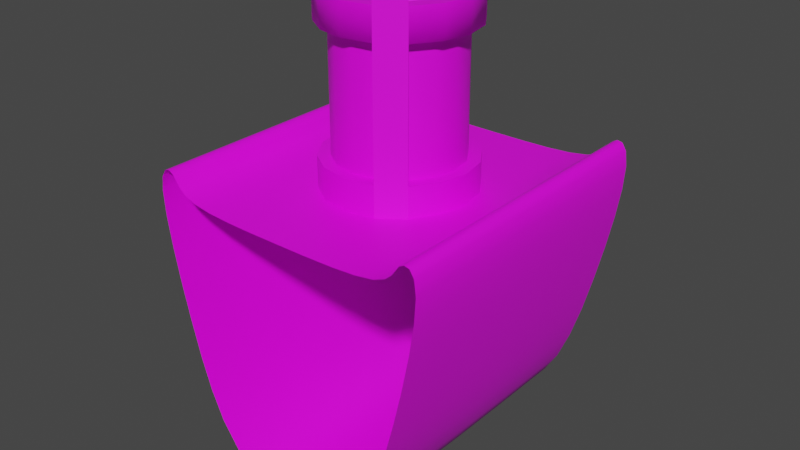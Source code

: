 # Source: ship_middle.blend  (saved by Blender 2.81.16; exported with 4.5.12 LTS)
import bpy
from mathutils import Matrix  # noqa: F401  (used for matrix-valued properties, if any)

bpy.ops.wm.read_factory_settings(use_empty=True)
scene = bpy.context.scene
scene.name = 'Scene'

# ---- collections
col_collection = bpy.data.collections.new('Collection'); scene.collection.children.link(col_collection)

# ---- images (referenced by path relative to the original .blend; pixels are not part of the script)
import os
ASSET_DIR = os.environ.get("B2B_ASSET_DIR", "")  # directory of the original .blend (textures are referenced by path, not embedded)
HERE = os.path.dirname(os.path.abspath(__file__))  # packed textures are extracted next to this script under _unpacked/

def load_image(name, relpath, width, height, colorspace="sRGB"):
    """Load a texture the original file referenced (path relative to the .blend, or extracted next to this script)."""
    p = next((c for c in (os.path.join(HERE, relpath), os.path.join(ASSET_DIR, relpath)) if relpath and os.path.exists(c)), "")
    if p:
        img = bpy.data.images.load(p, check_existing=True)
        img.name = name
    else:  # same state as the original file: an image datablock whose file is absent (Cycles renders it pink)
        img = bpy.data.images.new(name, width, height)
        img.source = "FILE"
        img.filepath = "//" + (relpath or name)
    img.colorspace_settings.name = colorspace
    return img
img_shipmiddle = load_image('shipMiddle', 'shipMiddle.png', 1024, 1024, 'sRGB')

# ---- materials (node trees are filled in below, after node groups)
mat_matmiddle = bpy.data.materials.new('matMiddle')
mat_matmiddle.use_transparent_shadow = False

# ---- node groups
ng_auto_smooth = bpy.data.node_groups.new('Auto Smooth', 'GeometryNodeTree')
_s = ng_auto_smooth.interface.new_socket(name='Geometry', in_out='OUTPUT', socket_type='NodeSocketGeometry')
_s = ng_auto_smooth.interface.new_socket(name='Geometry', in_out='INPUT', socket_type='NodeSocketGeometry')
_s = ng_auto_smooth.interface.new_socket(name='Angle', in_out='INPUT', socket_type='NodeSocketFloat')
_s.subtype = 'ANGLE'
_s.min_value = 0.0
_s.max_value = 3.142
ng_auto_smooth.is_modifier = True
_N = ng_auto_smooth.nodes; _L = ng_auto_smooth.links
n0 = _N.new('NodeGroupOutput'); n0.name = 'Group Output'; n0.location = (480, -100)
n1 = _N.new('NodeGroupInput'); n1.name = 'Group Input'; n1.location = (-420, -300)
n2 = _N.new('NodeGroupInput'); n2.name = 'Group Input.001'; n2.location = (-60, -100)
n3 = _N.new('GeometryNodeSetShadeSmooth'); n3.name = 'Set Shade Smooth'; n3.location = (120, -100)
n3.domain = 'EDGE'
n4 = _N.new('GeometryNodeSetShadeSmooth'); n4.name = 'Set Shade Smooth.001'; n4.location = (300, -100)
n5 = _N.new('GeometryNodeInputMeshEdgeAngle'); n5.name = 'Edge Angle'; n5.location = (-420, -220)
n6 = _N.new('GeometryNodeInputEdgeSmooth'); n6.name = 'Is Edge Smooth'; n6.location = (-60, -160)
n7 = _N.new('GeometryNodeInputShadeSmooth'); n7.name = 'Is Face Smooth'; n7.location = (-240, -340)
n8 = _N.new('FunctionNodeBooleanMath'); n8.name = 'Boolean Math'; n8.location = (-60, -220)
n9 = _N.new('FunctionNodeCompare'); n9.name = 'Compare'; n9.location = (-240, -180)
n9.operation = 'LESS_EQUAL'
_L.new(n5.outputs[0], n9.inputs[0])
_L.new(n4.outputs[0], n0.inputs[0])
_L.new(n1.outputs[1], n9.inputs[1])
_L.new(n9.outputs[0], n8.inputs[0])
_L.new(n7.outputs[0], n8.inputs[1])
_L.new(n2.outputs[0], n3.inputs[0])
_L.new(n6.outputs[0], n3.inputs[1])
_L.new(n3.outputs[0], n4.inputs[0])
_L.new(n8.outputs[0], n3.inputs[2])
n0.is_active_output = True

# ---- material node trees
mat_matmiddle.use_nodes = True; mat_matmiddle.node_tree.nodes.clear()
_N = mat_matmiddle.node_tree.nodes; _L = mat_matmiddle.node_tree.links
n0 = _N.new('ShaderNodeOutputMaterial'); n0.name = 'Material Output'; n0.location = (300, 300)
n1 = _N.new('ShaderNodeBsdfPrincipled'); n1.name = 'Principled BSDF'; n1.location = (10, 300)
n1.distribution = 'GGX'
n1.subsurface_method = 'BURLEY'
n1.inputs[3].default_value = 1.45
n1.inputs[27].default_value = (0.0, 0.0, 0.0, 1.0)
n1.inputs[28].default_value = 1.0
n2 = _N.new('ShaderNodeTexImage'); n2.name = 'Image Texture'; n2.location = (-280, 280)
n2.image = img_shipmiddle
_L.new(n1.outputs[0], n0.inputs[0])
_L.new(n2.outputs[0], n1.inputs[0])
n0.is_active_output = True

# ---- world
world_world = bpy.data.worlds.new('World'); scene.world = world_world
world_world.use_nodes = True; world_world.node_tree.nodes.clear()
_N = world_world.node_tree.nodes; _L = world_world.node_tree.links
n0 = _N.new('ShaderNodeOutputWorld'); n0.name = 'World Output'; n0.location = (300, 300)
n1 = _N.new('ShaderNodeBackground'); n1.name = 'Background'; n1.location = (10, 300)
n1.inputs[0].default_value = (0.05088, 0.05088, 0.05088, 1.0)
_L.new(n1.outputs[0], n0.inputs[0])
n0.is_active_output = True
world_world.color = (0.05088, 0.05088, 0.05088)
world_world.use_sun_shadow = False
world_world.sun_shadow_jitter_overblur = 0.0

# ---- meshes
me_cylinder_002 = bpy.data.meshes.new('Cylinder.002')
me_cylinder_002.from_pydata([(-8.987e-08, 1.2, 2.5), (-5.006e-08, 1.0, 4.5), (0.4592, 1.109, 2.5), (0.3827, 0.9239, 4.5), (0.8485, 0.8485, 2.5), (0.7071, 0.7071, 4.5), (1.109, 0.4592, 2.5), (0.9239, 0.3827, 4.5), (1.2, -3.453e-08, 2.5), (1.0, -4.72e-08, 4.5), (1.109, -0.4592, 2.5), (0.9239, -0.3827, 4.5), (0.8485, -0.8485, 2.5), (0.7071, -0.7071, 4.5), (0.4592, -1.109, 2.5), (0.3802, -0.913, 4.5), (9.132e-08, -1.2, 2.5), (0.002485, -1.011, 4.5), (-0.4592, -1.109, 2.5), (-0.3827, -0.9239, 4.5), (-0.8485, -0.8485, 2.5), (-0.7071, -0.7071, 4.5), (-1.109, -0.4592, 2.5), (-0.9239, -0.3827, 4.5), (-1.2, 3.224e-08, 2.5), (-1.0, 8.432e-09, 4.5), (-1.109, 0.4592, 2.5), (-0.9239, 0.3827, 4.5), (-0.8485, 0.8485, 2.5), (-0.7071, 0.7071, 4.5), (-0.4592, 1.109, 2.5), (-0.3827, 0.9239, 4.5), (-2.328e-08, 1.0, 2.5), (0.3827, 0.9239, 2.5), (0.7071, 0.7071, 2.5), (0.9239, 0.3827, 2.5), (1.0, -5.186e-08, 2.5), (0.9239, -0.3827, 2.5), (0.7071, -0.7071, 2.5), (0.3827, -0.9239, 2.5), (1.277e-07, -1.0, 2.5), (-0.3827, -0.9239, 2.5), (-0.7071, -0.7071, 2.5), (-0.9239, -0.3827, 2.5), (-1.0, 3.776e-09, 2.5), (-0.9239, 0.3827, 2.5), (-0.7071, 0.7071, 2.5), (-0.3827, 0.9239, 2.5), (-6.892e-08, 1.2, 2.0), (0.4592, 1.109, 2.0), (0.8485, 0.8485, 2.0), (1.109, 0.4592, 2.0), (1.2, -4.85e-08, 2.0), (1.109, -0.4592, 2.0), (0.8485, -0.8485, 2.0), (0.4592, -1.109, 2.0), (1.123e-07, -1.2, 2.0), (-0.4592, -1.109, 2.0), (-0.8485, -0.8485, 2.0), (-1.109, -0.4592, 2.0), (-1.2, 1.827e-08, 2.0), (-1.109, 0.4592, 2.0), (-0.8485, 0.8485, 2.0), (-0.4592, 1.109, 2.0), (-7.148e-08, 1.2, 4.5), (0.4592, 1.109, 4.5), (0.8485, 0.8485, 4.5), (1.109, 0.4592, 4.5), (1.2, -5.013e-08, 4.5), (1.109, -0.4592, 4.5), (0.8485, -0.8485, 4.5), (0.4592, -1.109, 4.5), (1.097e-07, -1.2, 4.5), (-0.4592, -1.109, 4.5), (-0.8485, -0.8485, 4.5), (-1.109, -0.4592, 4.5), (-1.2, 1.664e-08, 4.5), (-1.109, 0.4592, 4.5), (-0.8485, 0.8485, 4.5), (-0.4592, 1.109, 4.5), (-4.82e-08, 1.2, 5.0), (0.4592, 1.109, 5.0), (0.8485, 0.8485, 5.0), (1.109, 0.4592, 5.0), (1.2, -6.41e-08, 5.0), (1.109, -0.4592, 5.0), (0.8485, -0.8485, 5.0), (0.4592, -1.109, 5.0), (1.33e-07, -1.2, 5.0), (-0.4592, -1.109, 5.0), (-0.8485, -0.8485, 5.0), (-1.109, -0.4592, 5.0), (-1.2, 2.668e-09, 5.0), (-1.109, 0.4592, 5.0), (-0.8485, 0.8485, 5.0), (-0.4592, 1.109, 5.0), (-4.831e-08, 0.986, 5.0), (0.3773, 0.9109, 5.0), (0.6972, 0.6972, 5.0), (0.9109, 0.3773, 5.0), (0.986, -4.943e-08, 5.0), (0.9109, -0.3773, 5.0), (0.6972, -0.6972, 5.0), (0.3773, -0.9109, 5.0), (1.006e-07, -0.986, 5.0), (-0.3773, -0.9109, 5.0), (-0.6972, -0.6972, 5.0), (-0.9109, -0.3773, 5.0), (-0.986, 5.43e-09, 5.0), (-0.9109, 0.3773, 5.0), (-0.6972, 0.6972, 5.0), (-0.3773, 0.9109, 5.0), (-6.577e-08, 0.986, 3.0), (0.3773, 0.9109, 3.0), (0.6972, 0.6972, 3.0), (0.9109, 0.3773, 3.0), (0.986, -4.477e-08, 3.0), (0.9109, -0.3773, 3.0), (0.6972, -0.6972, 3.0), (0.3773, -0.9109, 3.0), (8.311e-08, -0.986, 3.0), (-0.3773, -0.9109, 3.0), (-0.6972, -0.6972, 3.0), (-0.9109, -0.3773, 3.0), (-0.986, 1.009e-08, 3.0), (-0.9109, 0.3773, 3.0), (-0.6972, 0.6972, 3.0), (-0.3773, 0.9109, 3.0), (1.958, 2.5, -2.384e-07), (1.128, -2.5, -1.967), (2.33, -2.5, 2.083), (1.972, -2.5, 0.0463), (1.167, 2.5, -2.083), (2.33, 2.5, 2.083), (2.067, -2.5, 2.417), (2.068, 2.5, 2.417), (1.651, -2.5, 2.083), (1.654, 2.5, 2.083), (-1.958, 2.5, -2.384e-07), (-1.128, -2.5, -1.967), (-2.33, -2.5, 2.083), (-1.972, -2.5, 0.0463), (-1.096e-07, -2.5, -2.5), (-1.167, 2.5, -2.083), (-2.33, 2.5, 2.083), (0.0, 2.5, -2.5), (-2.067, -2.5, 2.417), (-2.068, 2.5, 2.417), (-1.651, -2.5, 2.083), (-1.654, 2.5, 2.083), (0.0, 2.5, 2.0), (-1.067e-07, -2.5, 2.0), (2.303, -2.5, 1.7), (2.225, -2.5, 1.204), (2.111, -2.5, 0.638), (1.819, -2.5, -0.5309), (1.644, -2.5, -1.065), (1.432, -2.5, -1.535), (0.8208, -2.5, -2.3), (0.5505, -2.5, -2.442), (0.2771, -2.5, -2.493), (0.9023, 2.5, -2.324), (0.6146, 2.5, -2.448), (0.3112, 2.5, -2.493), (1.794, 2.5, -0.6185), (1.609, 2.5, -1.198), (1.402, 2.5, -1.699), (2.303, 2.5, 1.699), (2.224, 2.5, 1.198), (2.105, 2.5, 0.6185), (1.156, -1.106, -2.05), (1.164, -0.007153, -2.074), (1.166, 1.074, -2.082), (2.33, 1.143, 2.083), (2.33, 0.0217, 2.083), (2.33, -1.067, 2.083), (1.959, 1.113, 0.0007231), (1.96, 0.02951, 0.005787), (1.964, -1.009, 0.01953), (0.0, 1.119, -2.5), (0.0, 0.03819, -2.5), (0.0, -0.9857, -2.5), (2.068, 1.136, 2.417), (2.067, 0.01649, 2.417), (2.067, -1.079, 2.417), (2.144, 2.5, 2.458), (2.23, 2.5, 2.438), (2.3, 2.5, 2.323), (2.3, -2.5, 2.323), (2.23, -2.5, 2.438), (2.144, -2.5, 2.458), (1.654, 1.147, 2.083), (1.653, 0.01337, 2.083), (1.652, -1.1, 2.083), (2.014, 2.5, 2.341), (1.953, 2.5, 2.25), (1.846, 2.5, 2.159), (1.843, -2.5, 2.159), (1.95, -2.5, 2.25), (2.012, -2.5, 2.341), (-4.657e-09, 1.187, 2.0), (-4.657e-09, 0.006597, 2.0), (1.164e-09, -1.163, 2.0), (1.35, 2.5, 2.035), (0.9518, 2.5, 2.01), (0.4915, 2.5, 2.001), (1.347, -2.5, 2.035), (0.9495, -2.5, 2.01), (0.4903, -2.5, 2.001), (-2.303, -2.5, 1.7), (-2.225, -2.5, 1.204), (-2.111, -2.5, 0.638), (-1.819, -2.5, -0.5309), (-1.644, -2.5, -1.065), (-1.432, -2.5, -1.535), (-0.8208, -2.5, -2.3), (-0.5505, -2.5, -2.442), (-0.2771, -2.5, -2.493), (-0.9023, 2.5, -2.324), (-0.6146, 2.5, -2.448), (-0.3112, 2.5, -2.493), (-1.794, 2.5, -0.6185), (-1.609, 2.5, -1.198), (-1.402, 2.5, -1.699), (-2.303, 2.5, 1.699), (-2.224, 2.5, 1.198), (-2.105, 2.5, 0.6185), (-1.156, -1.106, -2.05), (-1.164, -0.007153, -2.074), (-1.166, 1.074, -2.082), (-2.33, 1.143, 2.083), (-2.33, 0.0217, 2.083), (-2.33, -1.067, 2.083), (-1.959, 1.113, 0.0007231), (-1.96, 0.02951, 0.005787), (-1.964, -1.009, 0.01953), (-2.068, 1.136, 2.417), (-2.067, 0.01649, 2.417), (-2.067, -1.079, 2.417), (-2.144, 2.5, 2.458), (-2.23, 2.5, 2.438), (-2.3, 2.5, 2.323), (-2.3, -2.5, 2.323), (-2.23, -2.5, 2.438), (-2.144, -2.5, 2.458), (-1.654, 1.147, 2.083), (-1.653, 0.01337, 2.083), (-1.652, -1.1, 2.083), (-2.014, 2.5, 2.341), (-1.953, 2.5, 2.25), (-1.846, 2.5, 2.159), (-1.843, -2.5, 2.159), (-1.95, -2.5, 2.25), (-2.012, -2.5, 2.341), (-1.35, 2.5, 2.035), (-0.9518, 2.5, 2.01), (-0.4915, 2.5, 2.001), (-1.347, -2.5, 2.035), (-0.9495, -2.5, 2.01), (-0.4903, -2.5, 2.001), (2.105, 1.124, 0.6188), (2.224, 1.133, 1.198), (2.303, 1.139, 1.699), (2.105, 0.02793, 0.6209), (2.224, 0.02593, 1.199), (2.303, 0.02378, 1.699), (2.107, -1.026, 0.6267), (2.224, -1.042, 1.2), (2.303, -1.056, 1.7), (0.3107, 1.114, -2.493), (0.6138, 1.1, -2.448), (0.9017, 1.084, -2.324), (0.3072, 0.03637, -2.493), (0.6083, 0.02621, -2.446), (0.8968, 0.005682, -2.32), (0.2973, -0.9861, -2.493), (0.5916, -1.005, -2.444), (0.8798, -1.06, -2.309), (1.402, 1.076, -1.698), (1.61, 1.086, -1.196), (1.794, 1.099, -0.6172), (1.403, 0.003105, -1.686), (1.613, 0.02121, -1.184), (1.797, 0.02929, -0.6079), (1.407, -1.061, -1.65), (1.621, -1.009, -1.148), (1.804, -0.9965, -0.5824), (2.3, -1.073, 2.323), (2.3, 0.01991, 2.323), (2.3, 1.143, 2.323), (2.23, -1.077, 2.438), (2.23, 0.01845, 2.438), (2.23, 1.142, 2.438), (2.144, -1.078, 2.458), (2.144, 0.01731, 2.458), (2.144, 1.139, 2.458), (2.012, -1.079, 2.341), (2.013, 0.01596, 2.341), (2.013, 1.135, 2.341), (1.951, -1.081, 2.25), (1.952, 0.01545, 2.25), (1.953, 1.135, 2.25), (1.844, -1.088, 2.159), (1.845, 0.01469, 2.159), (1.846, 1.139, 2.159), (1.348, -1.119, 2.035), (1.349, 0.01136, 2.035), (1.35, 1.159, 2.035), (0.9502, -1.14, 2.01), (0.9509, 0.009136, 2.01), (0.9516, 1.172, 2.01), (0.4906, -1.156, 2.001), (0.491, 0.007337, 2.001), (0.4913, 1.182, 2.001), (-2.105, 1.124, 0.6188), (-2.105, 0.02793, 0.6209), (-2.107, -1.026, 0.6267), (-2.224, 1.133, 1.198), (-2.224, 0.02593, 1.199), (-2.224, -1.042, 1.2), (-2.303, 1.139, 1.699), (-2.303, 0.02378, 1.699), (-2.303, -1.056, 1.7), (-0.3107, 1.114, -2.493), (-0.3072, 0.03637, -2.493), (-0.2973, -0.9861, -2.493), (-0.6138, 1.1, -2.448), (-0.6083, 0.02621, -2.446), (-0.5916, -1.005, -2.444), (-0.9017, 1.084, -2.324), (-0.8968, 0.005682, -2.32), (-0.8798, -1.06, -2.309), (-1.402, 1.076, -1.698), (-1.403, 0.003105, -1.686), (-1.407, -1.061, -1.65), (-1.61, 1.086, -1.196), (-1.613, 0.02121, -1.184), (-1.621, -1.009, -1.148), (-1.794, 1.099, -0.6172), (-1.797, 0.02929, -0.6079), (-1.804, -0.9965, -0.5824), (-2.3, -1.073, 2.323), (-2.23, -1.077, 2.438), (-2.144, -1.078, 2.458), (-2.3, 0.01991, 2.323), (-2.23, 0.01845, 2.438), (-2.144, 0.01731, 2.458), (-2.3, 1.143, 2.323), (-2.23, 1.142, 2.438), (-2.144, 1.139, 2.458), (-2.012, -1.079, 2.341), (-1.951, -1.081, 2.25), (-1.844, -1.088, 2.159), (-2.013, 0.01596, 2.341), (-1.952, 0.01545, 2.25), (-1.845, 0.01469, 2.159), (-2.013, 1.135, 2.341), (-1.953, 1.135, 2.25), (-1.846, 1.139, 2.159), (-1.348, -1.119, 2.035), (-0.9502, -1.14, 2.01), (-0.4906, -1.156, 2.001), (-1.349, 0.01136, 2.035), (-0.9509, 0.009136, 2.01), (-0.491, 0.007338, 2.001), (-1.35, 1.159, 2.035), (-0.9516, 1.172, 2.01), (-0.4913, 1.182, 2.001), (0.8485, -0.8485, 5.125), (0.4592, -1.109, 5.125), (-0.8485, 0.8485, 5.125), (-0.4592, 1.109, 5.125), (0.6972, -0.6972, 5.125), (0.3773, -0.9109, 5.125), (-0.6972, 0.6972, 5.125), (-0.3773, 0.9109, 5.125), (-2.328e-09, 0.0, 3.0), (0.0, 0.0, 3.0), (0.0, 0.0, 3.0), (0.0, 0.0, 3.0), (0.0, 9.313e-09, 3.0), (0.0, 0.0, 3.0), (0.0, 0.0, 3.0), (0.0, 0.0, 3.0), (-2.328e-09, 0.0, 3.0), (0.0, 0.0, 3.0), (0.0, 0.0, 3.0), (0.0, 0.0, 3.0), (0.0, 9.313e-09, 3.0), (0.0, 0.0, 3.0), (0.0, 0.0, 3.0), (0.0, 0.0, 3.0)], [], [(32, 1, 3, 33), (33, 3, 5, 34), (34, 5, 7, 35), (35, 7, 9, 36), (36, 9, 11, 37), (37, 11, 13, 38), (39, 15, 17, 40), (40, 17, 19, 41), (41, 19, 21, 42), (42, 21, 23, 43), (43, 23, 25, 44), (44, 25, 27, 45), (45, 27, 29, 46), (47, 31, 1, 32), (30, 47, 32, 0), (26, 45, 46, 28), (24, 44, 45, 26), (22, 43, 44, 24), (20, 42, 43, 22), (18, 41, 42, 20), (16, 40, 41, 18), (14, 39, 40, 16), (39, 14, 71, 15), (10, 37, 38, 12), (8, 36, 37, 10), (6, 35, 36, 8), (4, 34, 35, 6), (2, 33, 34, 4), (0, 32, 33, 2), (6, 8, 52, 51), (16, 18, 57, 56), (26, 28, 62, 61), (2, 4, 50, 49), (12, 14, 55, 54), (22, 24, 60, 59), (8, 10, 53, 52), (18, 20, 58, 57), (28, 30, 63, 62), (4, 6, 51, 50), (14, 16, 56, 55), (0, 2, 49, 48), (24, 26, 61, 60), (10, 12, 54, 53), (20, 22, 59, 58), (30, 0, 48, 63), (1, 31, 79, 64), (9, 7, 67, 68), (19, 17, 72, 73), (29, 27, 77, 78), (5, 3, 65, 66), (12, 38, 13, 70), (25, 23, 75, 76), (11, 9, 68, 69), (21, 19, 73, 74), (7, 5, 66, 67), (17, 15, 71, 72), (27, 25, 76, 77), (3, 1, 64, 65), (13, 11, 69, 70), (23, 21, 74, 75), (74, 73, 89, 90), (67, 66, 82, 83), (75, 74, 90, 91), (68, 67, 83, 84), (76, 75, 91, 92), (69, 68, 84, 85), (77, 76, 92, 93), (70, 69, 85, 86), (78, 77, 93, 94), (71, 70, 86, 87), (79, 78, 94, 95), (72, 71, 87, 88), (65, 64, 80, 81), (64, 79, 95, 80), (73, 72, 88, 89), (66, 65, 81, 82), (14, 12, 70, 71), (46, 29, 78, 28), (30, 28, 78, 79), (30, 79, 31, 47), (88, 87, 103, 104), (81, 80, 96, 97), (80, 95, 111, 96), (89, 88, 104, 105), (82, 81, 97, 98), (90, 89, 105, 106), (83, 82, 98, 99), (91, 90, 106, 107), (84, 83, 99, 100), (92, 91, 107, 108), (85, 84, 100, 101), (93, 92, 108, 109), (86, 85, 101, 102), (94, 93, 109, 110), (103, 87, 369, 373), (86, 102, 372, 368), (107, 106, 122, 123), (100, 99, 115, 116), (108, 107, 123, 124), (101, 100, 116, 117), (109, 108, 124, 125), (102, 101, 117, 118), (110, 109, 125, 126), (103, 102, 118, 119), (111, 110, 126, 127), (104, 103, 119, 120), (97, 96, 112, 113), (96, 111, 127, 112), (105, 104, 120, 121), (98, 97, 113, 114), (106, 105, 121, 122), (99, 98, 114, 115), (260, 261, 264, 263), (261, 262, 265, 264), (263, 264, 267, 266), (264, 265, 268, 267), (128, 169, 260, 176), (169, 168, 261, 260), (168, 167, 262, 261), (167, 133, 173, 262), (262, 173, 174, 265), (265, 174, 175, 268), (268, 175, 130, 152), (267, 268, 152, 153), (266, 267, 153, 154), (178, 266, 154, 131), (177, 263, 266, 178), (176, 260, 263, 177), (269, 270, 273, 272), (270, 271, 274, 273), (272, 273, 276, 275), (273, 274, 277, 276), (145, 163, 269, 179), (163, 162, 270, 269), (162, 161, 271, 270), (161, 132, 172, 271), (271, 172, 171, 274), (274, 171, 170, 277), (277, 170, 129, 158), (276, 277, 158, 159), (275, 276, 159, 160), (181, 275, 160, 142), (180, 272, 275, 181), (179, 269, 272, 180), (278, 279, 282, 281), (279, 280, 283, 282), (281, 282, 285, 284), (282, 283, 286, 285), (132, 166, 278, 172), (166, 165, 279, 278), (165, 164, 280, 279), (164, 128, 176, 280), (280, 176, 177, 283), (283, 177, 178, 286), (286, 178, 131, 155), (285, 286, 155, 156), (284, 285, 156, 157), (170, 284, 157, 129), (171, 281, 284, 170), (172, 278, 281, 171), (287, 288, 291, 290), (288, 289, 292, 291), (290, 291, 294, 293), (291, 292, 295, 294), (130, 175, 287, 188), (175, 174, 288, 287), (174, 173, 289, 288), (173, 133, 187, 289), (289, 187, 186, 292), (292, 186, 185, 295), (295, 185, 135, 182), (294, 295, 182, 183), (293, 294, 183, 184), (190, 293, 184, 134), (189, 290, 293, 190), (188, 287, 290, 189), (296, 297, 300, 299), (297, 298, 301, 300), (299, 300, 303, 302), (300, 301, 304, 303), (134, 184, 296, 199), (184, 183, 297, 296), (183, 182, 298, 297), (182, 135, 194, 298), (298, 194, 195, 301), (301, 195, 196, 304), (304, 196, 137, 191), (303, 304, 191, 192), (302, 303, 192, 193), (197, 302, 193, 136), (198, 299, 302, 197), (199, 296, 299, 198), (305, 306, 309, 308), (306, 307, 310, 309), (308, 309, 312, 311), (309, 310, 313, 312), (136, 193, 305, 206), (193, 192, 306, 305), (192, 191, 307, 306), (191, 137, 203, 307), (307, 203, 204, 310), (310, 204, 205, 313), (313, 205, 150, 200), (312, 313, 200, 201), (311, 312, 201, 202), (208, 311, 202, 151), (207, 308, 311, 208), (206, 305, 308, 207), (314, 315, 318, 317), (315, 316, 319, 318), (317, 318, 321, 320), (318, 319, 322, 321), (138, 233, 314, 226), (233, 234, 315, 314), (234, 235, 316, 315), (235, 141, 211, 316), (316, 211, 210, 319), (319, 210, 209, 322), (322, 209, 140, 232), (321, 322, 232, 231), (320, 321, 231, 230), (224, 320, 230, 144), (225, 317, 320, 224), (226, 314, 317, 225), (323, 324, 327, 326), (324, 325, 328, 327), (326, 327, 330, 329), (327, 328, 331, 330), (145, 179, 323, 220), (179, 180, 324, 323), (180, 181, 325, 324), (181, 142, 217, 325), (325, 217, 216, 328), (328, 216, 215, 331), (331, 215, 139, 227), (330, 331, 227, 228), (329, 330, 228, 229), (218, 329, 229, 143), (219, 326, 329, 218), (220, 323, 326, 219), (332, 333, 336, 335), (333, 334, 337, 336), (335, 336, 339, 338), (336, 337, 340, 339), (143, 229, 332, 223), (229, 228, 333, 332), (228, 227, 334, 333), (227, 139, 214, 334), (334, 214, 213, 337), (337, 213, 212, 340), (340, 212, 141, 235), (339, 340, 235, 234), (338, 339, 234, 233), (221, 338, 233, 138), (222, 335, 338, 221), (223, 332, 335, 222), (341, 342, 345, 344), (342, 343, 346, 345), (344, 345, 348, 347), (345, 346, 349, 348), (140, 242, 341, 232), (242, 243, 342, 341), (243, 244, 343, 342), (244, 146, 238, 343), (343, 238, 237, 346), (346, 237, 236, 349), (349, 236, 147, 239), (348, 349, 239, 240), (347, 348, 240, 241), (230, 347, 241, 144), (231, 344, 347, 230), (232, 341, 344, 231), (350, 351, 354, 353), (351, 352, 355, 354), (353, 354, 357, 356), (354, 355, 358, 357), (146, 253, 350, 238), (253, 252, 351, 350), (252, 251, 352, 351), (251, 148, 247, 352), (352, 247, 246, 355), (355, 246, 245, 358), (358, 245, 149, 250), (357, 358, 250, 249), (356, 357, 249, 248), (236, 356, 248, 147), (237, 353, 356, 236), (238, 350, 353, 237), (359, 360, 363, 362), (360, 361, 364, 363), (362, 363, 366, 365), (363, 364, 367, 366), (148, 257, 359, 247), (257, 258, 360, 359), (258, 259, 361, 360), (259, 151, 202, 361), (361, 202, 201, 364), (364, 201, 200, 367), (367, 200, 150, 256), (366, 367, 256, 255), (365, 366, 255, 254), (245, 365, 254, 149), (246, 362, 365, 245), (247, 359, 362, 246), (369, 368, 372, 373), (371, 370, 374, 375), (102, 103, 373, 372), (95, 94, 370, 371), (94, 110, 374, 370), (111, 95, 371, 375), (87, 86, 368, 369), (110, 111, 375, 374), (126, 125, 389, 390), (119, 118, 382, 383), (127, 126, 390, 391), (120, 119, 383, 384), (113, 112, 376, 377), (112, 127, 391, 376), (121, 120, 384, 385), (114, 113, 377, 378), (122, 121, 385, 386), (115, 114, 378, 379), (123, 122, 386, 387), (116, 115, 379, 380), (124, 123, 387, 388), (117, 116, 380, 381), (125, 124, 388, 389), (118, 117, 381, 382)])
me_cylinder_002.polygons.foreach_set('use_smooth', [1, 1, 1, 1, 1, 1, 1, 1, 1, 1, 1, 1, 1, 1, 1, 1, 1, 1, 1, 1, 1, 1, 1, 1, 1, 1, 1, 1, 1, 1, 1, 1, 1, 0, 1, 1, 1, 0, 1, 1, 1, 1, 1, 1, 1, 1, 1, 1, 1, 1, 1, 1, 1, 1, 1, 1, 1, 1, 1, 1, 1, 1, 1, 1, 1, 1, 1, 1, 1, 0, 0, 1, 1, 1, 1, 1, 0, 1, 0, 1, 1, 1, 1, 1, 1, 1, 1, 1, 1, 1, 1, 1, 1, 1, 1, 1, 1, 1, 1, 1, 1, 1, 1, 1, 1, 1, 1, 1, 1, 1, 1, 1, 1, 1, 1, 1, 1, 1, 1, 1, 1, 1, 1, 1, 1, 1, 1, 1, 1, 1, 1, 1, 1, 1, 1, 1, 1, 1, 1, 1, 1, 1, 1, 1, 1, 1, 1, 1, 1, 1, 1, 1, 1, 1, 1, 1, 1, 1, 1, 1, 1, 1, 1, 1, 1, 1, 1, 1, 1, 1, 1, 1, 1, 1, 1, 1, 1, 1, 1, 1, 1, 1, 1, 1, 1, 1, 1, 1, 1, 1, 1, 1, 1, 1, 1, 1, 1, 1, 1, 1, 1, 1, 1, 1, 1, 1, 1, 1, 1, 1, 1, 1, 1, 1, 1, 1, 1, 1, 1, 1, 1, 1, 1, 1, 1, 1, 1, 1, 1, 1, 1, 1, 1, 1, 1, 1, 1, 1, 1, 1, 1, 1, 1, 1, 1, 1, 1, 1, 1, 1, 1, 1, 1, 1, 1, 1, 1, 1, 1, 1, 1, 1, 1, 1, 1, 1, 1, 1, 1, 1, 1, 1, 1, 1, 1, 1, 1, 1, 1, 1, 1, 1, 1, 1, 1, 1, 1, 1, 1, 1, 1, 1, 1, 1, 1, 1, 1, 1, 1, 1, 1, 1, 1, 1, 0, 0, 1, 0, 1, 1, 0, 1, 1, 1, 1, 1, 1, 1, 1, 1, 1, 1, 1, 1, 1, 1, 1, 1])
_k = set([(0, 2), (0, 30), (1, 3), (1, 31), (2, 4), (3, 5), (4, 6), (5, 7), (6, 8), (7, 9), (8, 10), (9, 11), (10, 12), (11, 13), (12, 14), (12, 38), (12, 70), (13, 38), (13, 70), (14, 16), (14, 39), (14, 71), (15, 17), (15, 39), (15, 71), (16, 18), (17, 19), (18, 20), (19, 21), (20, 22), (21, 23), (22, 24), (23, 25), (24, 26), (25, 27), (26, 28), (27, 29), (28, 30), (28, 46), (28, 78), (29, 46), (29, 78), (30, 47), (30, 79), (31, 47), (31, 79), (32, 33), (32, 47), (33, 34), (34, 35), (35, 36), (36, 37), (37, 38), (39, 40), (40, 41), (41, 42), (42, 43), (43, 44), (44, 45), (45, 46), (80, 81), (80, 95), (81, 82), (82, 83), (83, 84), (84, 85), (85, 86), (86, 87), (86, 102), (86, 368), (87, 88), (87, 103), (87, 369), (88, 89), (89, 90), (90, 91), (91, 92), (92, 93), (93, 94), (94, 95), (94, 110), (94, 370), (95, 111), (95, 371), (96, 97), (96, 111), (97, 98), (98, 99), (99, 100), (100, 101), (101, 102), (102, 103), (102, 372), (103, 104), (103, 373), (104, 105), (105, 106), (106, 107), (107, 108), (108, 109), (109, 110), (110, 111), (110, 374), (111, 375), (368, 369), (368, 372), (369, 373), (370, 371), (370, 374), (371, 375), (372, 373), (374, 375)])
me_cylinder_002.attributes.new('sharp_edge', 'BOOLEAN', 'EDGE').data.foreach_set('value', [ (min(e.vertices), max(e.vertices)) in _k for e in me_cylinder_002.edges])
_uv = me_cylinder_002.uv_layers.new(name='UVMap')
_uv.uv.foreach_set('vector', [0.8949, 0.3914, 0.7585, 0.3914, 0.7585, 0.3648, 0.8949, 0.3648, 0.8949, 0.3648, 0.7585, 0.3648, 0.7585, 0.3382, 0.8949, 0.3382, 0.8949, 0.3382, 0.7585, 0.3382, 0.7585, 0.3116, 0.8949, 0.3116, 0.8949, 0.3116, 0.7585, 0.3116, 0.7585, 0.2849, 0.8949, 0.2849, 0.8949, 0.2849, 0.7585, 0.2849, 0.7585, 0.2583, 0.8949, 0.2583, 0.8949, 0.2583, 0.7585, 0.2583, 0.7585, 0.2317, 0.8949, 0.2317, 0.8949, 0.2013, 0.7585, 0.2016, 0.7585, 0.175, 0.8949, 0.1747, 0.8949, 0.1747, 0.7585, 0.175, 0.7585, 0.1481, 0.8949, 0.1481, 0.8949, 0.1481, 0.7585, 0.1481, 0.7585, 0.1215, 0.8949, 0.1215, 0.8949, 0.1215, 0.7585, 0.1215, 0.7585, 0.09487, 0.8949, 0.09492, 0.8949, 0.09492, 0.7585, 0.09487, 0.7585, 0.06827, 0.8949, 0.06831, 0.8949, 0.06831, 0.7585, 0.06827, 0.7585, 0.04166, 0.8949, 0.0417, 0.8949, 0.0417, 0.7585, 0.04166, 0.7585, 0.01505, 0.8949, 0.0151, 0.8949, 0.418, 0.7585, 0.418, 0.7585, 0.3914, 0.8949, 0.3914, 0.2735, 0.8056, 0.2761, 0.819, 0.2515, 0.8292, 0.244, 0.8178, 0.04985, 0.9539, 0.05743, 0.9426, 0.08201, 0.9528, 0.07935, 0.9661, 0.02727, 0.9313, 0.03861, 0.9238, 0.05743, 0.9426, 0.04985, 0.9539, 0.01505, 0.9018, 0.02843, 0.8992, 0.03861, 0.9238, 0.02727, 0.9313, 0.01505, 0.8699, 0.02843, 0.8726, 0.02843, 0.8992, 0.01505, 0.9018, 0.02727, 0.8404, 0.03861, 0.848, 0.02843, 0.8726, 0.01505, 0.8699, 0.04985, 0.8178, 0.05743, 0.8292, 0.03861, 0.848, 0.02727, 0.8404, 0.07935, 0.8056, 0.08201, 0.819, 0.05743, 0.8292, 0.04985, 0.8178, 0.9257, 0.2317, 0.9394, 0.2317, 0.9394, 0.3681, 0.925, 0.3681, 0.244, 0.9539, 0.2515, 0.9426, 0.2761, 0.9528, 0.2735, 0.9661, 0.2214, 0.9313, 0.2327, 0.9238, 0.2515, 0.9426, 0.244, 0.9539, 0.2092, 0.9018, 0.2226, 0.8992, 0.2327, 0.9238, 0.2214, 0.9313, 0.2092, 0.8699, 0.2226, 0.8726, 0.2226, 0.8992, 0.2092, 0.9018, 0.2214, 0.8404, 0.2327, 0.848, 0.2226, 0.8726, 0.2092, 0.8699, 0.244, 0.8178, 0.2515, 0.8292, 0.2327, 0.848, 0.2214, 0.8404, 0.8828, 0.4789, 0.9139, 0.5099, 0.8817, 0.5326, 0.8619, 0.5121, 0.8836, 0.6664, 0.8438, 0.6835, 0.8346, 0.6459, 0.8606, 0.6349, 0.7152, 0.5959, 0.7153, 0.5529, 0.7539, 0.5587, 0.7533, 0.5879, 0.7987, 0.4633, 0.8422, 0.4625, 0.836, 0.501, 0.808, 0.5009, 0.9307, 0.5946, 0.9141, 0.6352, 0.8806, 0.6146, 0.8918, 0.588, 0.7608, 0.6673, 0.7308, 0.6362, 0.7629, 0.6146, 0.7817, 0.6349, 0.9139, 0.5099, 0.9307, 0.5506, 0.8922, 0.5593, 0.8817, 0.5326, 0.8438, 0.6835, 0.8006, 0.6839, 0.807, 0.646, 0.8346, 0.6459, 0.7153, 0.5529, 0.7301, 0.5128, 0.7634, 0.532, 0.7539, 0.5587, 0.8422, 0.4625, 0.8828, 0.4789, 0.8619, 0.5121, 0.836, 0.501, 0.9141, 0.6352, 0.8836, 0.6664, 0.8606, 0.6349, 0.8806, 0.6146, 0.7592, 0.4811, 0.7987, 0.4633, 0.808, 0.5009, 0.7825, 0.5118, 0.7308, 0.6362, 0.7152, 0.5959, 0.7533, 0.5879, 0.7629, 0.6146, 0.9307, 0.5506, 0.9307, 0.5946, 0.8918, 0.588, 0.8922, 0.5593, 0.8006, 0.6839, 0.7608, 0.6673, 0.7817, 0.6349, 0.807, 0.646, 0.7301, 0.5128, 0.7592, 0.4811, 0.7825, 0.5118, 0.7634, 0.532, 0.1545, 0.9426, 0.1791, 0.9528, 0.1764, 0.9661, 0.1469, 0.9539, 0.1357, 0.848, 0.1255, 0.8726, 0.1121, 0.8699, 0.1243, 0.8404, 0.6041, 0.9099, 0.6226, 0.9295, 0.6153, 0.9401, 0.5928, 0.9175, 0.6477, 0.8052, 0.6231, 0.8154, 0.6156, 0.804, 0.6451, 0.7918, 0.1255, 0.8992, 0.1357, 0.9238, 0.1243, 0.9313, 0.1121, 0.9018, 0.9713, 0.2317, 0.9849, 0.2317, 0.9849, 0.3681, 0.9713, 0.3681, 0.6043, 0.8341, 0.5941, 0.8587, 0.5807, 0.856, 0.593, 0.8265, 0.1545, 0.8292, 0.1357, 0.848, 0.1243, 0.8404, 0.1469, 0.8178, 0.594, 0.8853, 0.6041, 0.9099, 0.5928, 0.9175, 0.5806, 0.8879, 0.1255, 0.8726, 0.1255, 0.8992, 0.1121, 0.9018, 0.1121, 0.8699, 0.6226, 0.9295, 0.6477, 0.9383, 0.6448, 0.9524, 0.6153, 0.9401, 0.6231, 0.8154, 0.6043, 0.8341, 0.593, 0.8265, 0.6156, 0.804, 0.1357, 0.9238, 0.1545, 0.9426, 0.1469, 0.9539, 0.1243, 0.9313, 0.1791, 0.819, 0.1545, 0.8292, 0.1469, 0.8178, 0.1764, 0.8056, 0.5941, 0.8587, 0.594, 0.8853, 0.5806, 0.8879, 0.5807, 0.856, 0.848, 0.714, 0.888, 0.7292, 0.8684, 0.7622, 0.8421, 0.7524, 0.8471, 0.9295, 0.8031, 0.9294, 0.8098, 0.8906, 0.8386, 0.891, 0.805, 0.7141, 0.848, 0.714, 0.8421, 0.7524, 0.813, 0.7524, 0.8878, 0.913, 0.8471, 0.9295, 0.8386, 0.891, 0.8654, 0.8805, 0.7646, 0.7294, 0.805, 0.7141, 0.813, 0.7524, 0.7859, 0.7619, 0.9192, 0.8824, 0.8878, 0.913, 0.8654, 0.8805, 0.8863, 0.861, 0.733, 0.7589, 0.7646, 0.7294, 0.7859, 0.7619, 0.765, 0.7805, 0.9363, 0.8421, 0.9192, 0.8824, 0.8863, 0.861, 0.898, 0.8352, 0.7155, 0.7984, 0.733, 0.7589, 0.765, 0.7805, 0.7534, 0.8055, 0.9363, 0.7986, 0.9363, 0.8421, 0.898, 0.8352, 0.8986, 0.8073, 0.7152, 0.8416, 0.7155, 0.7984, 0.7534, 0.8055, 0.7529, 0.8331, 0.9192, 0.7588, 0.9363, 0.7986, 0.8986, 0.8073, 0.8882, 0.7816, 0.7626, 0.9126, 0.7317, 0.8817, 0.7635, 0.8591, 0.7834, 0.8794, 0.7317, 0.8817, 0.7152, 0.8416, 0.7529, 0.8331, 0.7635, 0.8591, 0.888, 0.7292, 0.9192, 0.7588, 0.8882, 0.7816, 0.8684, 0.7622, 0.8031, 0.9294, 0.7626, 0.9126, 0.7834, 0.8794, 0.8098, 0.8906, 0.9394, 0.2317, 0.9713, 0.2317, 0.9713, 0.3681, 0.9394, 0.3681, 0.9842, 0.01505, 0.9842, 0.1514, 0.9706, 0.1514, 0.9706, 0.01505, 0.9387, 0.01505, 0.9706, 0.01505, 0.9706, 0.1514, 0.9387, 0.1514, 0.9387, 0.01505, 0.9387, 0.1514, 0.925, 0.1514, 0.925, 0.01505, 0.4209, 0.8041, 0.4504, 0.7918, 0.4533, 0.8062, 0.429, 0.8162, 0.4956, 0.8266, 0.5182, 0.8041, 0.5263, 0.8162, 0.5077, 0.8347, 0.5182, 0.8041, 0.5477, 0.7918, 0.5505, 0.8062, 0.5263, 0.8162, 0.3983, 0.8266, 0.4209, 0.8041, 0.429, 0.8162, 0.4105, 0.8347, 0.4834, 0.8561, 0.4956, 0.8266, 0.5077, 0.8347, 0.4977, 0.859, 0.3861, 0.8561, 0.3983, 0.8266, 0.4105, 0.8347, 0.4004, 0.859, 0.4834, 0.8881, 0.4834, 0.8561, 0.4977, 0.859, 0.4977, 0.8852, 0.3861, 0.8881, 0.3861, 0.8561, 0.4004, 0.859, 0.4004, 0.8852, 0.4956, 0.9176, 0.4834, 0.8881, 0.4977, 0.8852, 0.5077, 0.9095, 0.3983, 0.9176, 0.3861, 0.8881, 0.4004, 0.8852, 0.4105, 0.9095, 0.5182, 0.9401, 0.4956, 0.9176, 0.5077, 0.9095, 0.5263, 0.928, 0.4209, 0.9401, 0.3983, 0.9176, 0.4105, 0.9095, 0.429, 0.928, 0.5477, 0.9524, 0.5182, 0.9401, 0.5263, 0.928, 0.5505, 0.938, 0.4504, 0.9524, 0.4209, 0.9401, 0.429, 0.928, 0.4533, 0.938, 0.3353, 0.9189, 0.3062, 0.9234, 0.3142, 0.9093, 0.3249, 0.9091, 0.3075, 0.8808, 0.3353, 0.8796, 0.3266, 0.8921, 0.3167, 0.8907, 0.6626, 0.6963, 0.6211, 0.7381, 0.5554, 0.642, 0.5657, 0.6325, 0.3861, 0.5845, 0.408, 0.5288, 0.5046, 0.5963, 0.5007, 0.6085, 0.6851, 0.6417, 0.6626, 0.6963, 0.5657, 0.6325, 0.5715, 0.6198, 0.3872, 0.6442, 0.3861, 0.5845, 0.5007, 0.6085, 0.5014, 0.6215, 0.6851, 0.5825, 0.6851, 0.6417, 0.5715, 0.6198, 0.5717, 0.6058, 0.4109, 0.6987, 0.3872, 0.6442, 0.5014, 0.6215, 0.5069, 0.6334, 0.6624, 0.5277, 0.6851, 0.5825, 0.5717, 0.6058, 0.5661, 0.5927, 0.4535, 0.7399, 0.4109, 0.6987, 0.5069, 0.6334, 0.5165, 0.6426, 0.6205, 0.4856, 0.6624, 0.5277, 0.5661, 0.5927, 0.5555, 0.5828, 0.5084, 0.7617, 0.4535, 0.7399, 0.5165, 0.6426, 0.529, 0.6476, 0.5055, 0.4625, 0.5654, 0.4627, 0.5415, 0.5779, 0.5263, 0.5791, 0.5654, 0.4627, 0.6205, 0.4856, 0.5555, 0.5828, 0.5415, 0.5779, 0.5673, 0.761, 0.5084, 0.7617, 0.529, 0.6476, 0.5426, 0.6474, 0.4498, 0.4854, 0.5055, 0.4625, 0.5263, 0.5791, 0.5124, 0.5865, 0.6211, 0.7381, 0.5673, 0.761, 0.5426, 0.6474, 0.5554, 0.642, 0.408, 0.5288, 0.4498, 0.4854, 0.5124, 0.5865, 0.5046, 0.5963, 0.109, 0.1481, 0.1085, 0.1078, 0.184, 0.1079, 0.1838, 0.1481, 0.1085, 0.1078, 0.1081, 0.07313, 0.1842, 0.07327, 0.184, 0.1079, 0.1838, 0.1481, 0.184, 0.1079, 0.2569, 0.1079, 0.2557, 0.1478, 0.184, 0.1079, 0.1842, 0.07327, 0.2579, 0.07342, 0.2569, 0.1079, 0.01507, 0.1914, 0.01511, 0.148, 0.109, 0.1481, 0.1097, 0.1914, 0.01511, 0.148, 0.01516, 0.1077, 0.1085, 0.1078, 0.109, 0.1481, 0.01516, 0.1077, 0.01521, 0.073, 0.1081, 0.07313, 0.1085, 0.1078, 0.01521, 0.073, 0.01525, 0.04671, 0.1079, 0.04685, 0.1081, 0.07313, 0.1081, 0.07313, 0.1079, 0.04685, 0.1844, 0.04699, 0.1842, 0.07327, 0.1842, 0.07327, 0.1844, 0.04699, 0.2587, 0.04715, 0.2579, 0.07342, 0.2579, 0.07342, 0.2587, 0.04715, 0.3566, 0.04741, 0.3565, 0.07365, 0.2569, 0.1079, 0.2579, 0.07342, 0.3565, 0.07365, 0.3564, 0.1079, 0.2557, 0.1478, 0.2569, 0.1079, 0.3564, 0.1079, 0.3563, 0.1474, 0.2545, 0.1904, 0.2557, 0.1478, 0.3563, 0.1474, 0.3562, 0.1889, 0.1836, 0.1912, 0.1838, 0.1481, 0.2557, 0.1478, 0.2545, 0.1904, 0.1097, 0.1914, 0.109, 0.1481, 0.1838, 0.1481, 0.1836, 0.1912, 0.11, 0.4108, 0.1108, 0.3899, 0.1839, 0.3898, 0.1834, 0.4105, 0.1108, 0.3899, 0.1117, 0.3686, 0.1851, 0.3683, 0.1839, 0.3898, 0.1834, 0.4105, 0.1839, 0.3898, 0.2541, 0.3901, 0.2531, 0.4104, 0.1839, 0.3898, 0.1851, 0.3683, 0.2576, 0.3684, 0.2541, 0.3901, 0.01548, 0.4324, 0.0154, 0.4112, 0.11, 0.4108, 0.1097, 0.432, 0.0154, 0.4112, 0.01532, 0.3902, 0.1108, 0.3899, 0.11, 0.4108, 0.01532, 0.3902, 0.01524, 0.3689, 0.1117, 0.3686, 0.1108, 0.3899, 0.01524, 0.3689, 0.01516, 0.3444, 0.1124, 0.3442, 0.1117, 0.3686, 0.1117, 0.3686, 0.1124, 0.3442, 0.1859, 0.3437, 0.1851, 0.3683, 0.1851, 0.3683, 0.1859, 0.3437, 0.2605, 0.3426, 0.2576, 0.3684, 0.2576, 0.3684, 0.2605, 0.3426, 0.3556, 0.3392, 0.3557, 0.3702, 0.2541, 0.3901, 0.2576, 0.3684, 0.3557, 0.3702, 0.356, 0.3911, 0.2531, 0.4104, 0.2541, 0.3901, 0.356, 0.3911, 0.3564, 0.41, 0.2534, 0.4307, 0.2531, 0.4104, 0.3564, 0.41, 0.3567, 0.429, 0.1835, 0.4315, 0.1834, 0.4105, 0.2531, 0.4104, 0.2534, 0.4307, 0.1097, 0.432, 0.11, 0.4108, 0.1834, 0.4105, 0.1835, 0.4315, 0.1122, 0.3134, 0.1115, 0.2765, 0.184, 0.2757, 0.1852, 0.3127, 0.1115, 0.2765, 0.1106, 0.2351, 0.1835, 0.2345, 0.184, 0.2757, 0.1852, 0.3127, 0.184, 0.2757, 0.2542, 0.2734, 0.2576, 0.3105, 0.184, 0.2757, 0.1835, 0.2345, 0.2534, 0.2328, 0.2542, 0.2734, 0.01516, 0.3444, 0.0151, 0.3137, 0.1122, 0.3134, 0.1124, 0.3442, 0.0151, 0.3137, 0.01506, 0.2767, 0.1115, 0.2765, 0.1122, 0.3134, 0.01506, 0.2767, 0.01505, 0.2351, 0.1106, 0.2351, 0.1115, 0.2765, 0.01505, 0.2351, 0.01507, 0.1914, 0.1097, 0.1914, 0.1106, 0.2351, 0.1106, 0.2351, 0.1097, 0.1914, 0.1836, 0.1912, 0.1835, 0.2345, 0.1835, 0.2345, 0.1836, 0.1912, 0.2545, 0.1904, 0.2534, 0.2328, 0.2534, 0.2328, 0.2545, 0.1904, 0.3562, 0.1889, 0.356, 0.2296, 0.2542, 0.2734, 0.2534, 0.2328, 0.356, 0.2296, 0.3558, 0.268, 0.2576, 0.3105, 0.2542, 0.2734, 0.3558, 0.268, 0.3557, 0.3032, 0.2605, 0.3426, 0.2576, 0.3105, 0.3557, 0.3032, 0.3556, 0.3392, 0.1859, 0.3437, 0.1852, 0.3127, 0.2576, 0.3105, 0.2605, 0.3426, 0.1124, 0.3442, 0.1122, 0.3134, 0.1852, 0.3127, 0.1859, 0.3437, 0.2592, 0.03067, 0.1846, 0.0305, 0.1847, 0.02134, 0.2595, 0.0215, 0.1846, 0.0305, 0.1079, 0.03036, 0.108, 0.02119, 0.1847, 0.02134, 0.2595, 0.0215, 0.1847, 0.02134, 0.1848, 0.01533, 0.2596, 0.01549, 0.1847, 0.02134, 0.108, 0.02119, 0.1082, 0.0152, 0.1848, 0.01533, 0.3566, 0.04741, 0.2587, 0.04715, 0.2592, 0.03067, 0.3566, 0.03092, 0.2587, 0.04715, 0.1844, 0.04699, 0.1846, 0.0305, 0.2592, 0.03067, 0.1844, 0.04699, 0.1079, 0.04685, 0.1079, 0.03036, 0.1846, 0.0305, 0.1079, 0.04685, 0.01525, 0.04671, 0.01527, 0.03022, 0.1079, 0.03036, 0.1079, 0.03036, 0.01527, 0.03022, 0.01528, 0.02105, 0.108, 0.02119, 0.108, 0.02119, 0.01528, 0.02105, 0.01529, 0.01505, 0.1082, 0.0152, 0.1079, 0.7755, 0.01506, 0.7755, 0.01506, 0.7696, 0.108, 0.7696, 0.1844, 0.7755, 0.1079, 0.7755, 0.108, 0.7696, 0.1844, 0.7695, 0.2591, 0.7755, 0.1844, 0.7755, 0.1844, 0.7695, 0.2591, 0.7695, 0.356, 0.7754, 0.2591, 0.7755, 0.2591, 0.7695, 0.356, 0.7695, 0.3567, 0.02175, 0.2595, 0.0215, 0.2596, 0.01549, 0.3567, 0.01574, 0.3566, 0.03092, 0.2592, 0.03067, 0.2595, 0.0215, 0.3567, 0.02175, 0.2591, 0.7631, 0.1844, 0.7632, 0.1845, 0.7557, 0.2593, 0.7556, 0.1844, 0.7632, 0.1081, 0.7632, 0.1081, 0.7557, 0.1845, 0.7557, 0.2593, 0.7556, 0.1845, 0.7557, 0.1845, 0.7461, 0.2597, 0.7461, 0.1845, 0.7557, 0.1081, 0.7557, 0.1079, 0.7462, 0.1845, 0.7461, 0.356, 0.7695, 0.2591, 0.7695, 0.2591, 0.7631, 0.356, 0.7631, 0.2591, 0.7695, 0.1844, 0.7695, 0.1844, 0.7632, 0.2591, 0.7631, 0.1844, 0.7695, 0.108, 0.7696, 0.1081, 0.7632, 0.1844, 0.7632, 0.108, 0.7696, 0.01506, 0.7696, 0.01506, 0.7632, 0.1081, 0.7632, 0.1081, 0.7632, 0.01506, 0.7632, 0.01506, 0.7558, 0.1081, 0.7557, 0.1081, 0.7557, 0.01506, 0.7558, 0.01505, 0.7462, 0.1079, 0.7462, 0.1079, 0.7462, 0.01505, 0.7462, 0.01505, 0.7321, 0.1073, 0.7321, 0.1845, 0.7461, 0.1079, 0.7462, 0.1073, 0.7321, 0.1846, 0.7321, 0.2597, 0.7461, 0.1845, 0.7461, 0.1846, 0.7321, 0.2605, 0.732, 0.356, 0.746, 0.2597, 0.7461, 0.2605, 0.732, 0.356, 0.7319, 0.356, 0.7556, 0.2593, 0.7556, 0.2597, 0.7461, 0.356, 0.746, 0.356, 0.7631, 0.2591, 0.7631, 0.2593, 0.7556, 0.356, 0.7556, 0.2618, 0.711, 0.1848, 0.711, 0.1849, 0.6839, 0.2632, 0.6838, 0.1848, 0.711, 0.1065, 0.7111, 0.1056, 0.6839, 0.1849, 0.6839, 0.2632, 0.6838, 0.1849, 0.6839, 0.185, 0.6525, 0.2644, 0.6525, 0.1849, 0.6839, 0.1056, 0.6839, 0.1049, 0.6525, 0.185, 0.6525, 0.356, 0.7319, 0.2605, 0.732, 0.2618, 0.711, 0.356, 0.7109, 0.2605, 0.732, 0.1846, 0.7321, 0.1848, 0.711, 0.2618, 0.711, 0.1846, 0.7321, 0.1073, 0.7321, 0.1065, 0.7111, 0.1848, 0.711, 0.1073, 0.7321, 0.01505, 0.7321, 0.01505, 0.7111, 0.1065, 0.7111, 0.1065, 0.7111, 0.01505, 0.7111, 0.01505, 0.6839, 0.1056, 0.6839, 0.1056, 0.6839, 0.01505, 0.6839, 0.01505, 0.6525, 0.1049, 0.6525, 0.1049, 0.6525, 0.01505, 0.6525, 0.01505, 0.619, 0.1046, 0.619, 0.185, 0.6525, 0.1049, 0.6525, 0.1046, 0.619, 0.1851, 0.619, 0.2644, 0.6525, 0.185, 0.6525, 0.1851, 0.619, 0.2649, 0.619, 0.356, 0.6524, 0.2644, 0.6525, 0.2649, 0.619, 0.356, 0.619, 0.356, 0.6838, 0.2632, 0.6838, 0.2644, 0.6525, 0.356, 0.6524, 0.356, 0.7109, 0.2618, 0.711, 0.2632, 0.6838, 0.356, 0.6838, 0.4807, 0.2993, 0.5555, 0.2994, 0.5557, 0.3396, 0.4802, 0.3397, 0.5555, 0.2994, 0.6274, 0.2996, 0.6286, 0.3395, 0.5557, 0.3396, 0.4802, 0.3397, 0.5557, 0.3396, 0.556, 0.3742, 0.4798, 0.3743, 0.5557, 0.3396, 0.6286, 0.3395, 0.6297, 0.374, 0.556, 0.3742, 0.3868, 0.256, 0.4815, 0.256, 0.4807, 0.2993, 0.3868, 0.2994, 0.4815, 0.256, 0.5553, 0.2562, 0.5555, 0.2994, 0.4807, 0.2993, 0.5553, 0.2562, 0.6262, 0.2571, 0.6274, 0.2996, 0.5555, 0.2994, 0.6262, 0.2571, 0.7279, 0.2586, 0.728, 0.3001, 0.6274, 0.2996, 0.6274, 0.2996, 0.728, 0.3001, 0.7281, 0.3395, 0.6286, 0.3395, 0.6286, 0.3395, 0.7281, 0.3395, 0.7282, 0.3738, 0.6297, 0.374, 0.6297, 0.374, 0.7282, 0.3738, 0.7283, 0.4, 0.6305, 0.4003, 0.556, 0.3742, 0.6297, 0.374, 0.6305, 0.4003, 0.5562, 0.4005, 0.4798, 0.3743, 0.556, 0.3742, 0.5562, 0.4005, 0.4796, 0.4006, 0.3869, 0.3744, 0.4798, 0.3743, 0.4796, 0.4006, 0.387, 0.4007, 0.3869, 0.3398, 0.4802, 0.3397, 0.4798, 0.3743, 0.3869, 0.3744, 0.3868, 0.2994, 0.4807, 0.2993, 0.4802, 0.3397, 0.3869, 0.3398, 0.4817, 0.03663, 0.5551, 0.0369, 0.5556, 0.05766, 0.4825, 0.05753, 0.5551, 0.0369, 0.6248, 0.03704, 0.6259, 0.05739, 0.5556, 0.05766, 0.4825, 0.05753, 0.5556, 0.05766, 0.5569, 0.07911, 0.4835, 0.07889, 0.5556, 0.05766, 0.6259, 0.05739, 0.6293, 0.07907, 0.5569, 0.07911, 0.3872, 0.01505, 0.4814, 0.01543, 0.4817, 0.03663, 0.3871, 0.03629, 0.4814, 0.01543, 0.5552, 0.01594, 0.5551, 0.0369, 0.4817, 0.03663, 0.5552, 0.01594, 0.6251, 0.01676, 0.6248, 0.03704, 0.5551, 0.0369, 0.6251, 0.01676, 0.7284, 0.0185, 0.7281, 0.03741, 0.6248, 0.03704, 0.6248, 0.03704, 0.7281, 0.03741, 0.7278, 0.05638, 0.6259, 0.05739, 0.6259, 0.05739, 0.7278, 0.05638, 0.7275, 0.07721, 0.6293, 0.07907, 0.6293, 0.07907, 0.7275, 0.07721, 0.7273, 0.1082, 0.6323, 0.1049, 0.5569, 0.07911, 0.6293, 0.07907, 0.6323, 0.1049, 0.5576, 0.1038, 0.4835, 0.07889, 0.5569, 0.07911, 0.5576, 0.1038, 0.4841, 0.1033, 0.387, 0.0786, 0.4835, 0.07889, 0.4841, 0.1033, 0.3869, 0.103, 0.387, 0.05722, 0.4825, 0.05753, 0.4835, 0.07889, 0.387, 0.0786, 0.3871, 0.03629, 0.4817, 0.03663, 0.4825, 0.05753, 0.387, 0.05722, 0.4839, 0.134, 0.5569, 0.1347, 0.5557, 0.1718, 0.4832, 0.171, 0.5569, 0.1347, 0.6293, 0.137, 0.6259, 0.1741, 0.5557, 0.1718, 0.4832, 0.171, 0.5557, 0.1718, 0.5553, 0.213, 0.4823, 0.2124, 0.5557, 0.1718, 0.6259, 0.1741, 0.6252, 0.2146, 0.5553, 0.213, 0.3869, 0.103, 0.4841, 0.1033, 0.4839, 0.134, 0.3868, 0.1337, 0.4841, 0.1033, 0.5576, 0.1038, 0.5569, 0.1347, 0.4839, 0.134, 0.5576, 0.1038, 0.6323, 0.1049, 0.6293, 0.137, 0.5569, 0.1347, 0.6323, 0.1049, 0.7273, 0.1082, 0.7274, 0.1443, 0.6293, 0.137, 0.6293, 0.137, 0.7274, 0.1443, 0.7276, 0.1795, 0.6259, 0.1741, 0.6259, 0.1741, 0.7276, 0.1795, 0.7277, 0.2178, 0.6252, 0.2146, 0.6252, 0.2146, 0.7277, 0.2178, 0.7279, 0.2586, 0.6262, 0.2571, 0.5553, 0.213, 0.6252, 0.2146, 0.6262, 0.2571, 0.5553, 0.2562, 0.4823, 0.2124, 0.5553, 0.213, 0.5553, 0.2562, 0.4815, 0.256, 0.3868, 0.2123, 0.4823, 0.2124, 0.4815, 0.256, 0.3868, 0.256, 0.3868, 0.1708, 0.4832, 0.171, 0.4823, 0.2124, 0.3868, 0.2123, 0.3868, 0.1337, 0.4839, 0.134, 0.4832, 0.171, 0.3868, 0.1708, 0.631, 0.4168, 0.6312, 0.4259, 0.5564, 0.4261, 0.5563, 0.4169, 0.6312, 0.4259, 0.6313, 0.432, 0.5565, 0.4321, 0.5564, 0.4261, 0.5563, 0.4169, 0.5564, 0.4261, 0.4798, 0.4263, 0.4796, 0.4171, 0.5564, 0.4261, 0.5565, 0.4321, 0.4799, 0.4323, 0.4798, 0.4263, 0.7283, 0.4, 0.7284, 0.4165, 0.631, 0.4168, 0.6305, 0.4003, 0.7284, 0.4165, 0.7284, 0.4257, 0.6312, 0.4259, 0.631, 0.4168, 0.7284, 0.4257, 0.7284, 0.4317, 0.6313, 0.432, 0.6312, 0.4259, 0.356, 0.4626, 0.356, 0.4686, 0.2591, 0.4685, 0.2591, 0.4626, 0.2591, 0.4626, 0.2591, 0.4685, 0.1844, 0.4685, 0.1844, 0.4625, 0.1844, 0.4625, 0.1844, 0.4685, 0.108, 0.4685, 0.1079, 0.4625, 0.1079, 0.4625, 0.108, 0.4685, 0.01506, 0.4684, 0.01506, 0.4625, 0.4798, 0.4263, 0.4799, 0.4323, 0.387, 0.4324, 0.387, 0.4264, 0.4796, 0.4171, 0.4798, 0.4263, 0.387, 0.4264, 0.387, 0.4172, 0.4796, 0.4006, 0.4796, 0.4171, 0.387, 0.4172, 0.387, 0.4007, 0.5562, 0.4005, 0.5563, 0.4169, 0.4796, 0.4171, 0.4796, 0.4006, 0.6305, 0.4003, 0.631, 0.4168, 0.5563, 0.4169, 0.5562, 0.4005, 0.2591, 0.4749, 0.2593, 0.4824, 0.1845, 0.4823, 0.1844, 0.4748, 0.2593, 0.4824, 0.2597, 0.492, 0.1845, 0.4919, 0.1845, 0.4823, 0.1844, 0.4748, 0.1845, 0.4823, 0.1081, 0.4823, 0.1081, 0.4748, 0.1845, 0.4823, 0.1845, 0.4919, 0.1079, 0.4918, 0.1081, 0.4823, 0.356, 0.4686, 0.356, 0.4749, 0.2591, 0.4749, 0.2591, 0.4685, 0.356, 0.4749, 0.356, 0.4824, 0.2593, 0.4824, 0.2591, 0.4749, 0.356, 0.4824, 0.356, 0.492, 0.2597, 0.492, 0.2593, 0.4824, 0.356, 0.492, 0.356, 0.5061, 0.2605, 0.506, 0.2597, 0.492, 0.2597, 0.492, 0.2605, 0.506, 0.1846, 0.506, 0.1845, 0.4919, 0.1845, 0.4919, 0.1846, 0.506, 0.1073, 0.5059, 0.1079, 0.4918, 0.1079, 0.4918, 0.1073, 0.5059, 0.01505, 0.5059, 0.01505, 0.4918, 0.1081, 0.4823, 0.1079, 0.4918, 0.01505, 0.4918, 0.01506, 0.4823, 0.1081, 0.4748, 0.1081, 0.4823, 0.01506, 0.4823, 0.01506, 0.4748, 0.108, 0.4685, 0.1081, 0.4748, 0.01506, 0.4748, 0.01506, 0.4684, 0.1844, 0.4685, 0.1844, 0.4748, 0.1081, 0.4748, 0.108, 0.4685, 0.2591, 0.4685, 0.2591, 0.4749, 0.1844, 0.4748, 0.1844, 0.4685, 0.2618, 0.527, 0.2632, 0.5542, 0.1849, 0.5542, 0.1848, 0.527, 0.2632, 0.5542, 0.2644, 0.5856, 0.185, 0.5855, 0.1849, 0.5542, 0.1848, 0.527, 0.1849, 0.5542, 0.1056, 0.5541, 0.1065, 0.5269, 0.1849, 0.5542, 0.185, 0.5855, 0.1049, 0.5855, 0.1056, 0.5541, 0.356, 0.5061, 0.356, 0.5271, 0.2618, 0.527, 0.2605, 0.506, 0.356, 0.5271, 0.356, 0.5543, 0.2632, 0.5542, 0.2618, 0.527, 0.356, 0.5543, 0.356, 0.5856, 0.2644, 0.5856, 0.2632, 0.5542, 0.356, 0.5856, 0.356, 0.619, 0.2649, 0.619, 0.2644, 0.5856, 0.2644, 0.5856, 0.2649, 0.619, 0.1851, 0.619, 0.185, 0.5855, 0.185, 0.5855, 0.1851, 0.619, 0.1046, 0.619, 0.1049, 0.5855, 0.1049, 0.5855, 0.1046, 0.619, 0.01505, 0.619, 0.01505, 0.5855, 0.1056, 0.5541, 0.1049, 0.5855, 0.01505, 0.5855, 0.01505, 0.5541, 0.1065, 0.5269, 0.1056, 0.5541, 0.01505, 0.5541, 0.01505, 0.5269, 0.1073, 0.5059, 0.1065, 0.5269, 0.01505, 0.5269, 0.01505, 0.5059, 0.1846, 0.506, 0.1848, 0.527, 0.1065, 0.5269, 0.1073, 0.5059, 0.2605, 0.506, 0.2618, 0.527, 0.1848, 0.527, 0.1846, 0.506, 0.3142, 0.9093, 0.3167, 0.8907, 0.3266, 0.8921, 0.3249, 0.9091, 0.3142, 0.8354, 0.3167, 0.8168, 0.3266, 0.8182, 0.3249, 0.8352, 0.3353, 0.8796, 0.3353, 0.9189, 0.3249, 0.9091, 0.3266, 0.8921, 0.3062, 0.8495, 0.3075, 0.8069, 0.3167, 0.8168, 0.3142, 0.8354, 0.3075, 0.8069, 0.3353, 0.8056, 0.3266, 0.8182, 0.3167, 0.8168, 0.3353, 0.8449, 0.3062, 0.8495, 0.3142, 0.8354, 0.3249, 0.8352, 0.3062, 0.9234, 0.3075, 0.8808, 0.3167, 0.8907, 0.3142, 0.9093, 0.3353, 0.8056, 0.3353, 0.8449, 0.3249, 0.8352, 0.3266, 0.8182, 0.5245, 0.5782, 0.5388, 0.5762, 0.5388, 0.5762, 0.5245, 0.5782, 0.5604, 0.6401, 0.5489, 0.6471, 0.5489, 0.6471, 0.5604, 0.6401, 0.512, 0.586, 0.5245, 0.5782, 0.5245, 0.5782, 0.512, 0.586, 0.5686, 0.6292, 0.5604, 0.6401, 0.5604, 0.6401, 0.5686, 0.6292, 0.5006, 0.6137, 0.5035, 0.5985, 0.5035, 0.5985, 0.5006, 0.6137, 0.5035, 0.5985, 0.512, 0.586, 0.512, 0.586, 0.5035, 0.5985, 0.572, 0.6157, 0.5686, 0.6292, 0.5686, 0.6292, 0.572, 0.6157, 0.5042, 0.6293, 0.5006, 0.6137, 0.5006, 0.6137, 0.5042, 0.6293, 0.57, 0.6017, 0.572, 0.6157, 0.572, 0.6157, 0.57, 0.6017, 0.5118, 0.6396, 0.5042, 0.6293, 0.5042, 0.6293, 0.5118, 0.6396, 0.5635, 0.5891, 0.57, 0.6017, 0.57, 0.6017, 0.5635, 0.5891, 0.5227, 0.6466, 0.5118, 0.6396, 0.5118, 0.6396, 0.5227, 0.6466, 0.5525, 0.58, 0.5635, 0.5891, 0.5635, 0.5891, 0.5525, 0.58, 0.5357, 0.6493, 0.5227, 0.6466, 0.5227, 0.6466, 0.5357, 0.6493, 0.5388, 0.5762, 0.5525, 0.58, 0.5525, 0.58, 0.5388, 0.5762, 0.5489, 0.6471, 0.5357, 0.6493, 0.5357, 0.6493, 0.5489, 0.6471])
me_cylinder_002.materials.append(mat_matmiddle)
me_cylinder_002.use_remesh_fix_poles = True
me_cylinder_002.use_remesh_preserve_attributes = False
me_cylinder_002.use_mirror_vertex_groups = False
me_cylinder_002.update()

# ---- objects
ob_middle = bpy.data.objects.new('middle', me_cylinder_002)

# ---- transforms, parenting, visibility, modifiers, constraints
ob_middle.location = (0.0, 0.0, 0.0)
ob_middle.scale = (0.2, 0.2, 0.2)
ob_middle.lineart.crease_threshold = 0.0
_m = ob_middle.modifiers.new('Auto Smooth', 'NODES')
_m.node_group = ng_auto_smooth
_gi = [s.identifier for s in ng_auto_smooth.interface.items_tree if s.item_type == 'SOCKET' and s.in_out == 'INPUT']
_m[_gi[1]] = 3.142  # Angle

# ---- collection membership
col_collection.objects.link(ob_middle)

# ---- scene / render settings (as saved in the file)
scene.frame_start = 1; scene.frame_end = 250; scene.frame_set(1)
scene.render.engine = 'BLENDER_EEVEE_NEXT'
scene.cycles.use_denoising = False
scene.cycles.samples = 128
scene.cycles.sampling_pattern = 'TABULATED_SOBOL'
scene.cycles.use_adaptive_sampling = False
scene.cycles.use_light_tree = False
scene.view_settings.view_transform = 'Filmic'
bpy.context.view_layer.update()

# ---- added for rendering (the .blend has no active camera and no usable light): camera, sun
cam_auto = bpy.data.cameras.new('AutoCamera')
cam_auto.lens = 50.0
cam_auto.sensor_width = 36.0
cam_auto.clip_end = 1000.0
ob_auto_camera = bpy.data.objects.new('AutoCamera', cam_auto)
scene.collection.objects.link(ob_auto_camera)
ob_auto_camera.location = (1.89485, -2.27382, 1.77838)
ob_auto_camera.rotation_euler = (1.09748, -7.21219e-08, 0.694738)
scene.camera = ob_auto_camera
light_auto_sun = bpy.data.lights.new('AutoSun', 'SUN')
light_auto_sun.energy = 3.0
light_auto_sun.angle = 0.0523599
ob_auto_sun = bpy.data.objects.new('AutoSun', light_auto_sun)
scene.collection.objects.link(ob_auto_sun)
ob_auto_sun.rotation_euler = (0.872665, 0.174533, 0.523599)
bpy.context.view_layer.update()
